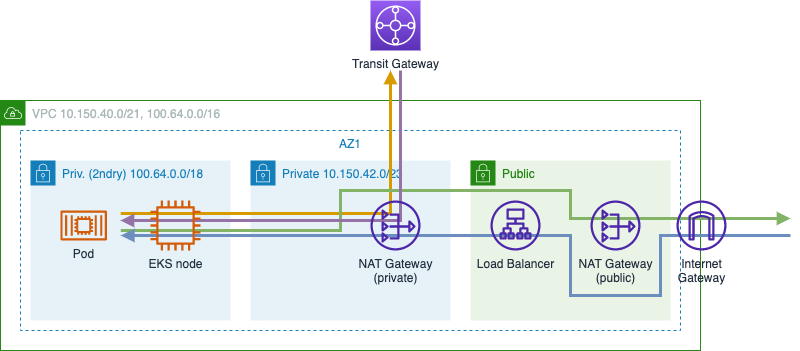

The diagram above was exported from draw.io. Its source (the exported page's mxGraphModel, read from the mxfile embedded in the PNG):
<mxGraphModel dx="1256" dy="784" grid="1" gridSize="10" guides="1" tooltips="1" connect="1" arrows="1" fold="1" page="1" pageScale="1" pageWidth="1169" pageHeight="827" math="0" shadow="0">
  <root>
    <mxCell id="T5_63YpBG1hOVDWEErmt-0" />
    <mxCell id="T5_63YpBG1hOVDWEErmt-1" value="VPC" style="" parent="T5_63YpBG1hOVDWEErmt-0" />
    <mxCell id="T5_63YpBG1hOVDWEErmt-2" value="AZ1" style="fillColor=none;strokeColor=#147EBA;dashed=1;verticalAlign=top;fontStyle=0;fontColor=#147EBA;" vertex="1" parent="T5_63YpBG1hOVDWEErmt-1">
      <mxGeometry x="80" y="230" width="660" height="200" as="geometry" />
    </mxCell>
    <mxCell id="T5_63YpBG1hOVDWEErmt-3" value="VPC 10.150.40.0/21, 100.64.0.0/16" style="points=[[0,0],[0.25,0],[0.5,0],[0.75,0],[1,0],[1,0.25],[1,0.5],[1,0.75],[1,1],[0.75,1],[0.5,1],[0.25,1],[0,1],[0,0.75],[0,0.5],[0,0.25]];outlineConnect=0;gradientColor=none;html=1;whiteSpace=wrap;fontSize=12;fontStyle=0;container=0;pointerEvents=0;collapsible=0;recursiveResize=0;shape=mxgraph.aws4.group;grIcon=mxgraph.aws4.group_vpc;strokeColor=#248814;fillColor=none;verticalAlign=top;align=left;spacingLeft=30;fontColor=#AAB7B8;dashed=0;" vertex="1" parent="T5_63YpBG1hOVDWEErmt-1">
      <mxGeometry x="60" y="200" width="700" height="250" as="geometry" />
    </mxCell>
    <mxCell id="T5_63YpBG1hOVDWEErmt-4" value="Priv. (2ndry) 100.64.0.0/18" style="points=[[0,0],[0.25,0],[0.5,0],[0.75,0],[1,0],[1,0.25],[1,0.5],[1,0.75],[1,1],[0.75,1],[0.5,1],[0.25,1],[0,1],[0,0.75],[0,0.5],[0,0.25]];outlineConnect=0;gradientColor=none;html=1;whiteSpace=wrap;fontSize=12;fontStyle=0;container=1;pointerEvents=0;collapsible=0;recursiveResize=0;shape=mxgraph.aws4.group;grIcon=mxgraph.aws4.group_security_group;grStroke=0;strokeColor=#147EBA;fillColor=#E6F2F8;verticalAlign=top;align=left;spacingLeft=30;fontColor=#147EBA;dashed=0;" vertex="1" parent="T5_63YpBG1hOVDWEErmt-1">
      <mxGeometry x="90" y="260" width="200" height="160" as="geometry" />
    </mxCell>
    <mxCell id="T5_63YpBG1hOVDWEErmt-5" value="Public" style="points=[[0,0],[0.25,0],[0.5,0],[0.75,0],[1,0],[1,0.25],[1,0.5],[1,0.75],[1,1],[0.75,1],[0.5,1],[0.25,1],[0,1],[0,0.75],[0,0.5],[0,0.25]];outlineConnect=0;gradientColor=none;html=1;whiteSpace=wrap;fontSize=12;fontStyle=0;container=0;pointerEvents=0;collapsible=0;recursiveResize=0;shape=mxgraph.aws4.group;grIcon=mxgraph.aws4.group_security_group;grStroke=0;strokeColor=#248814;fillColor=#E9F3E6;verticalAlign=top;align=left;spacingLeft=30;fontColor=#248814;dashed=0;" vertex="1" parent="T5_63YpBG1hOVDWEErmt-1">
      <mxGeometry x="530" y="260" width="200" height="160" as="geometry" />
    </mxCell>
    <mxCell id="T5_63YpBG1hOVDWEErmt-6" value="Private 10.150.42.0/23" style="points=[[0,0],[0.25,0],[0.5,0],[0.75,0],[1,0],[1,0.25],[1,0.5],[1,0.75],[1,1],[0.75,1],[0.5,1],[0.25,1],[0,1],[0,0.75],[0,0.5],[0,0.25]];outlineConnect=0;gradientColor=none;html=1;whiteSpace=wrap;fontSize=12;fontStyle=0;container=1;pointerEvents=0;collapsible=0;recursiveResize=0;shape=mxgraph.aws4.group;grIcon=mxgraph.aws4.group_security_group;grStroke=0;strokeColor=#147EBA;fillColor=#E6F2F8;verticalAlign=top;align=left;spacingLeft=30;fontColor=#147EBA;dashed=0;" vertex="1" parent="T5_63YpBG1hOVDWEErmt-1">
      <mxGeometry x="310" y="260" width="200" height="160" as="geometry" />
    </mxCell>
    <mxCell id="T5_63YpBG1hOVDWEErmt-7" value="" style="endArrow=block;html=1;rounded=0;strokeWidth=3;endFill=1;fillColor=#ffe6cc;strokeColor=#d79b00;exitX=0.152;exitY=0.415;exitDx=0;exitDy=0;exitPerimeter=0;" edge="1" parent="T5_63YpBG1hOVDWEErmt-1" source="T5_63YpBG1hOVDWEErmt-2">
      <mxGeometry width="50" height="50" relative="1" as="geometry">
        <mxPoint x="400" y="313" as="sourcePoint" />
        <mxPoint x="450" y="170" as="targetPoint" />
        <Array as="points">
          <mxPoint x="450" y="313" />
        </Array>
      </mxGeometry>
    </mxCell>
    <mxCell id="T5_63YpBG1hOVDWEErmt-8" value="Lines" parent="T5_63YpBG1hOVDWEErmt-0" />
    <mxCell id="T5_63YpBG1hOVDWEErmt-9" value="" style="endArrow=block;html=1;rounded=0;strokeWidth=3;endFill=1;fillColor=#d5e8d4;strokeColor=#82b366;exitX=0.152;exitY=0.5;exitDx=0;exitDy=0;exitPerimeter=0;" edge="1" parent="T5_63YpBG1hOVDWEErmt-8" source="T5_63YpBG1hOVDWEErmt-2">
      <mxGeometry width="50" height="50" relative="1" as="geometry">
        <mxPoint x="400" y="330" as="sourcePoint" />
        <mxPoint x="850" y="318" as="targetPoint" />
        <Array as="points">
          <mxPoint x="400" y="330" />
          <mxPoint x="400" y="290" />
          <mxPoint x="630" y="290" />
          <mxPoint x="630" y="318" />
        </Array>
      </mxGeometry>
    </mxCell>
    <mxCell id="T5_63YpBG1hOVDWEErmt-10" value="" style="endArrow=none;html=1;rounded=0;strokeWidth=3;endFill=0;fillColor=#dae8fc;strokeColor=#6c8ebf;startArrow=block;startFill=1;exitX=0.152;exitY=0.525;exitDx=0;exitDy=0;exitPerimeter=0;" edge="1" parent="T5_63YpBG1hOVDWEErmt-8" source="T5_63YpBG1hOVDWEErmt-2">
      <mxGeometry width="50" height="50" relative="1" as="geometry">
        <mxPoint x="400" y="335" as="sourcePoint" />
        <mxPoint x="850" y="335" as="targetPoint" />
        <Array as="points">
          <mxPoint x="630" y="335" />
          <mxPoint x="630" y="395" />
          <mxPoint x="720" y="395" />
          <mxPoint x="720" y="335" />
        </Array>
      </mxGeometry>
    </mxCell>
    <mxCell id="T5_63YpBG1hOVDWEErmt-11" value="" style="endArrow=none;html=1;rounded=0;strokeWidth=3;endFill=0;fillColor=#e1d5e7;strokeColor=#9673a6;startArrow=block;startFill=1;" edge="1" parent="T5_63YpBG1hOVDWEErmt-8">
      <mxGeometry width="50" height="50" relative="1" as="geometry">
        <mxPoint x="180" y="320" as="sourcePoint" />
        <mxPoint x="460" y="170" as="targetPoint" />
        <Array as="points">
          <mxPoint x="460" y="320" />
        </Array>
      </mxGeometry>
    </mxCell>
    <mxCell id="T5_63YpBG1hOVDWEErmt-12" value="Items" style="" parent="T5_63YpBG1hOVDWEErmt-0" />
    <mxCell id="T5_63YpBG1hOVDWEErmt-13" value="Internet&lt;br&gt;Gateway" style="sketch=0;outlineConnect=0;fontColor=#232F3E;gradientColor=none;fillColor=#4D27AA;strokeColor=none;dashed=0;verticalLabelPosition=bottom;verticalAlign=top;align=center;html=1;fontSize=12;fontStyle=0;aspect=fixed;pointerEvents=1;shape=mxgraph.aws4.internet_gateway;" vertex="1" parent="T5_63YpBG1hOVDWEErmt-12">
      <mxGeometry x="736" y="300" width="50" height="50" as="geometry" />
    </mxCell>
    <mxCell id="T5_63YpBG1hOVDWEErmt-14" value="Load Balancer" style="sketch=0;outlineConnect=0;fontColor=#232F3E;gradientColor=none;fillColor=#4D27AA;strokeColor=none;dashed=0;verticalLabelPosition=bottom;verticalAlign=top;align=center;html=1;fontSize=12;fontStyle=0;aspect=fixed;pointerEvents=1;shape=mxgraph.aws4.application_load_balancer;" vertex="1" parent="T5_63YpBG1hOVDWEErmt-12">
      <mxGeometry x="550" y="300" width="50" height="50" as="geometry" />
    </mxCell>
    <mxCell id="T5_63YpBG1hOVDWEErmt-15" value="NAT Gateway&lt;br&gt;(public)" style="sketch=0;outlineConnect=0;fontColor=#232F3E;gradientColor=none;fillColor=#4D27AA;strokeColor=none;dashed=0;verticalLabelPosition=bottom;verticalAlign=top;align=center;html=1;fontSize=12;fontStyle=0;aspect=fixed;pointerEvents=1;shape=mxgraph.aws4.nat_gateway;" vertex="1" parent="T5_63YpBG1hOVDWEErmt-12">
      <mxGeometry x="650" y="300" width="50" height="50" as="geometry" />
    </mxCell>
    <mxCell id="T5_63YpBG1hOVDWEErmt-17" value="Pod" style="sketch=0;outlineConnect=0;fontColor=#232F3E;gradientColor=none;fillColor=#D45B07;strokeColor=none;dashed=0;verticalLabelPosition=bottom;verticalAlign=top;align=center;html=1;fontSize=12;fontStyle=0;aspect=fixed;pointerEvents=1;shape=mxgraph.aws4.container_2;" vertex="1" parent="T5_63YpBG1hOVDWEErmt-12">
      <mxGeometry x="120" y="310" width="46.45" height="30" as="geometry" />
    </mxCell>
    <mxCell id="T5_63YpBG1hOVDWEErmt-18" value="Transit Gateway" style="sketch=0;points=[[0,0,0],[0.25,0,0],[0.5,0,0],[0.75,0,0],[1,0,0],[0,1,0],[0.25,1,0],[0.5,1,0],[0.75,1,0],[1,1,0],[0,0.25,0],[0,0.5,0],[0,0.75,0],[1,0.25,0],[1,0.5,0],[1,0.75,0]];outlineConnect=0;fontColor=#232F3E;gradientColor=#945DF2;gradientDirection=north;fillColor=#5A30B5;strokeColor=#ffffff;dashed=0;verticalLabelPosition=bottom;verticalAlign=top;align=center;html=1;fontSize=12;fontStyle=0;aspect=fixed;shape=mxgraph.aws4.resourceIcon;resIcon=mxgraph.aws4.transit_gateway;" vertex="1" parent="T5_63YpBG1hOVDWEErmt-12">
      <mxGeometry x="430" y="100" width="50" height="50" as="geometry" />
    </mxCell>
    <mxCell id="N61FfUvs1G7oxiHtJZjg-0" value="EKS node" style="sketch=0;outlineConnect=0;fontColor=#232F3E;gradientColor=none;fillColor=#D45B07;strokeColor=none;dashed=0;verticalLabelPosition=bottom;verticalAlign=top;align=center;html=1;fontSize=12;fontStyle=0;aspect=fixed;pointerEvents=1;shape=mxgraph.aws4.instance2;" vertex="1" parent="T5_63YpBG1hOVDWEErmt-12">
      <mxGeometry x="210" y="300" width="50" height="50" as="geometry" />
    </mxCell>
    <mxCell id="lFPwWOH8cHo-4MSv50Fg-0" value="NAT Gateway&lt;br&gt;(private)" style="sketch=0;outlineConnect=0;fontColor=#232F3E;gradientColor=none;fillColor=#4D27AA;strokeColor=none;dashed=0;verticalLabelPosition=bottom;verticalAlign=top;align=center;html=1;fontSize=12;fontStyle=0;aspect=fixed;pointerEvents=1;shape=mxgraph.aws4.nat_gateway;" vertex="1" parent="T5_63YpBG1hOVDWEErmt-12">
      <mxGeometry x="430" y="300" width="50" height="50" as="geometry" />
    </mxCell>
  </root>
</mxGraphModel>